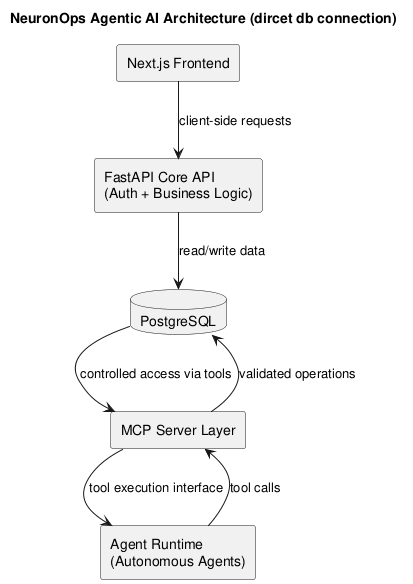

The diagram above was rendered by PlantUML. Its source (embedded in the PNG):
@startuml
title NeuronOps Agentic AI Architecture (dircet db connection)

skinparam componentStyle rectangle
skinparam shadowing false
skinparam defaultFontName Arial

rectangle "Next.js Frontend" as frontend

rectangle "FastAPI Core API\n(Auth + Business Logic)" as api

database "PostgreSQL" as db

rectangle "MCP Server Layer" as mcp

rectangle "Agent Runtime\n(Autonomous Agents)" as agents

' Flow
frontend --> api : client-side requests
api --> db : read/write data
db --> mcp : controlled access via tools
mcp --> agents : tool execution interface
agents --> mcp : tool calls
mcp --> db : validated operations

@enduml